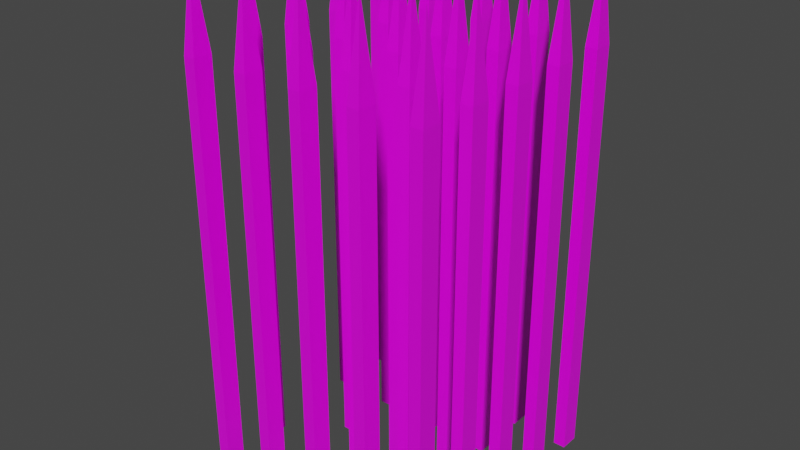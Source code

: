 # Source: spikes_5x5.blend  (saved by Blender 2.93.21; exported with 4.5.12 LTS)
import bpy
from mathutils import Matrix  # noqa: F401  (used for matrix-valued properties, if any)

bpy.ops.wm.read_factory_settings(use_empty=True)
scene = bpy.context.scene
scene.name = 'Scene'

# ---- collections
col_collection = bpy.data.collections.new('Collection'); scene.collection.children.link(col_collection)

# ---- images (referenced by path relative to the original .blend; pixels are not part of the script)
import os
ASSET_DIR = os.environ.get("B2B_ASSET_DIR", "")  # directory of the original .blend (textures are referenced by path, not embedded)
HERE = os.path.dirname(os.path.abspath(__file__))  # packed textures are extracted next to this script under _unpacked/

def load_image(name, relpath, width, height, colorspace="sRGB"):
    """Load a texture the original file referenced (path relative to the .blend, or extracted next to this script)."""
    p = next((c for c in (os.path.join(HERE, relpath), os.path.join(ASSET_DIR, relpath)) if relpath and os.path.exists(c)), "")
    if p:
        img = bpy.data.images.load(p, check_existing=True)
        img.name = name
    else:  # same state as the original file: an image datablock whose file is absent (Cycles renders it pink)
        img = bpy.data.images.new(name, width, height)
        img.source = "FILE"
        img.filepath = "//" + (relpath or name)
    img.colorspace_settings.name = colorspace
    return img
img_worntv_jpg = load_image('worntv.jpg', 'worntv.jpg', 1024, 1024, 'sRGB')

# ---- materials (node trees are filled in below, after node groups)
mat_material = bpy.data.materials.new('Material')
mat_material.alpha_threshold = 0.0
mat_material.use_transparent_shadow = False
mat_material.line_color = (0.0, 0.0, 0.0, 1.0)

# ---- material node trees
mat_material.use_nodes = True; mat_material.node_tree.nodes.clear()
_N = mat_material.node_tree.nodes; _L = mat_material.node_tree.links
n0 = _N.new('ShaderNodeOutputMaterial'); n0.name = 'Material Output'; n0.location = (300, 300)
n1 = _N.new('ShaderNodeBsdfPrincipled'); n1.name = 'Principled BSDF'; n1.location = (10, 300)
n1.distribution = 'GGX'
n1.subsurface_method = 'BURLEY'
n1.inputs[2].default_value = 0.4
n1.inputs[3].default_value = 1.45
n1.inputs[27].default_value = (0.0, 0.0, 0.0, 1.0)
n1.inputs[28].default_value = 1.0
n2 = _N.new('ShaderNodeTexImage'); n2.name = 'Image Texture'; n2.location = (-737, 180)
n2.image = img_worntv_jpg
_L.new(n1.outputs[0], n0.inputs[0])
_L.new(n2.outputs[0], n1.inputs[0])
n0.is_active_output = True

# ---- world
world_world = bpy.data.worlds.new('World'); scene.world = world_world
world_world.use_nodes = True; world_world.node_tree.nodes.clear()
_N = world_world.node_tree.nodes; _L = world_world.node_tree.links
n0 = _N.new('ShaderNodeOutputWorld'); n0.name = 'World Output'; n0.location = (300, 300)
n1 = _N.new('ShaderNodeBackground'); n1.name = 'Background'; n1.location = (10, 300)
n1.inputs[0].default_value = (0.05088, 0.05088, 0.05088, 1.0)
_L.new(n1.outputs[0], n0.inputs[0])
n0.is_active_output = True
world_world.color = (0.05088, 0.05088, 0.05088)
world_world.use_sun_shadow = False
world_world.sun_shadow_jitter_overblur = 0.0

# ---- meshes
me_cube = bpy.data.meshes.new('Cube')
me_cube.from_pydata([(0.02381, 0.03846, -0.8256), (0.02381, 0.03846, 0.8256), (0.02381, -0.03846, -0.8256), (0.02381, -0.03846, 0.8256), (-0.02381, 0.03846, -0.8256), (-0.02381, 0.03846, 0.8256), (-0.02381, -0.03846, -0.8256), (-0.02381, -0.03846, 0.8256), (0.0, 0.0, 1.174), (0.2619, 0.03846, -0.8256), (0.2619, 0.03846, 0.8256), (0.2619, -0.03846, -0.8256), (0.2619, -0.03846, 0.8256), (0.2143, 0.03846, -0.8256), (0.2143, 0.03846, 0.8256), (0.2143, -0.03846, -0.8256), (0.2143, -0.03846, 0.8256), (0.2381, 0.0, 1.174), (0.5, 0.03846, -0.8256), (0.5, 0.03846, 0.8256), (0.5, -0.03846, -0.8256), (0.5, -0.03846, 0.8256), (0.4524, 0.03846, -0.8256), (0.4524, 0.03846, 0.8256), (0.4524, -0.03846, -0.8256), (0.4524, -0.03846, 0.8256), (0.4762, 0.0, 1.174), (0.7381, 0.03846, -0.8256), (0.7381, 0.03846, 0.8256), (0.7381, -0.03846, -0.8256), (0.7381, -0.03846, 0.8256), (0.6905, 0.03846, -0.8256), (0.6905, 0.03846, 0.8256), (0.6905, -0.03846, -0.8256), (0.6905, -0.03846, 0.8256), (0.7143, 0.0, 1.174), (0.9762, 0.03846, -0.8256), (0.9762, 0.03846, 0.8256), (0.9762, -0.03846, -0.8256), (0.9762, -0.03846, 0.8256), (0.9286, 0.03846, -0.8256), (0.9286, 0.03846, 0.8256), (0.9286, -0.03846, -0.8256), (0.9286, -0.03846, 0.8256), (0.9524, 0.0, 1.174), (0.02381, 0.2692, -0.8256), (0.02381, 0.2692, 0.8256), (0.02381, 0.1923, -0.8256), (0.02381, 0.1923, 0.8256), (-0.02381, 0.2692, -0.8256), (-0.02381, 0.2692, 0.8256), (-0.02381, 0.1923, -0.8256), (-0.02381, 0.1923, 0.8256), (0.0, 0.2308, 1.174), (0.2619, 0.2692, -0.8256), (0.2619, 0.2692, 0.8256), (0.2619, 0.1923, -0.8256), (0.2619, 0.1923, 0.8256), (0.2143, 0.2692, -0.8256), (0.2143, 0.2692, 0.8256), (0.2143, 0.1923, -0.8256), (0.2143, 0.1923, 0.8256), (0.2381, 0.2308, 1.174), (0.5, 0.2692, -0.8256), (0.5, 0.2692, 0.8256), (0.5, 0.1923, -0.8256), (0.5, 0.1923, 0.8256), (0.4524, 0.2692, -0.8256), (0.4524, 0.2692, 0.8256), (0.4524, 0.1923, -0.8256), (0.4524, 0.1923, 0.8256), (0.4762, 0.2308, 1.174), (0.7381, 0.2692, -0.8256), (0.7381, 0.2692, 0.8256), (0.7381, 0.1923, -0.8256), (0.7381, 0.1923, 0.8256), (0.6905, 0.2692, -0.8256), (0.6905, 0.2692, 0.8256), (0.6905, 0.1923, -0.8256), (0.6905, 0.1923, 0.8256), (0.7143, 0.2308, 1.174), (0.9762, 0.2692, -0.8256), (0.9762, 0.2692, 0.8256), (0.9762, 0.1923, -0.8256), (0.9762, 0.1923, 0.8256), (0.9286, 0.2692, -0.8256), (0.9286, 0.2692, 0.8256), (0.9286, 0.1923, -0.8256), (0.9286, 0.1923, 0.8256), (0.9524, 0.2308, 1.174), (0.02381, 0.5, -0.8256), (0.02381, 0.5, 0.8256), (0.02381, 0.4231, -0.8256), (0.02381, 0.4231, 0.8256), (-0.02381, 0.5, -0.8256), (-0.02381, 0.5, 0.8256), (-0.02381, 0.4231, -0.8256), (-0.02381, 0.4231, 0.8256), (0.0, 0.4615, 1.174), (0.2619, 0.5, -0.8256), (0.2619, 0.5, 0.8256), (0.2619, 0.4231, -0.8256), (0.2619, 0.4231, 0.8256), (0.2143, 0.5, -0.8256), (0.2143, 0.5, 0.8256), (0.2143, 0.4231, -0.8256), (0.2143, 0.4231, 0.8256), (0.2381, 0.4615, 1.174), (0.5, 0.5, -0.8256), (0.5, 0.5, 0.8256), (0.5, 0.4231, -0.8256), (0.5, 0.4231, 0.8256), (0.4524, 0.5, -0.8256), (0.4524, 0.5, 0.8256), (0.4524, 0.4231, -0.8256), (0.4524, 0.4231, 0.8256), (0.4762, 0.4615, 1.174), (0.7381, 0.5, -0.8256), (0.7381, 0.5, 0.8256), (0.7381, 0.4231, -0.8256), (0.7381, 0.4231, 0.8256), (0.6905, 0.5, -0.8256), (0.6905, 0.5, 0.8256), (0.6905, 0.4231, -0.8256), (0.6905, 0.4231, 0.8256), (0.7143, 0.4615, 1.174), (0.9762, 0.5, -0.8256), (0.9762, 0.5, 0.8256), (0.9762, 0.4231, -0.8256), (0.9762, 0.4231, 0.8256), (0.9286, 0.5, -0.8256), (0.9286, 0.5, 0.8256), (0.9286, 0.4231, -0.8256), (0.9286, 0.4231, 0.8256), (0.9524, 0.4615, 1.174), (0.02381, 0.7308, -0.8256), (0.02381, 0.7308, 0.8256), (0.02381, 0.6538, -0.8256), (0.02381, 0.6538, 0.8256), (-0.02381, 0.7308, -0.8256), (-0.02381, 0.7308, 0.8256), (-0.02381, 0.6538, -0.8256), (-0.02381, 0.6538, 0.8256), (0.0, 0.6923, 1.174), (0.2619, 0.7308, -0.8256), (0.2619, 0.7308, 0.8256), (0.2619, 0.6538, -0.8256), (0.2619, 0.6538, 0.8256), (0.2143, 0.7308, -0.8256), (0.2143, 0.7308, 0.8256), (0.2143, 0.6538, -0.8256), (0.2143, 0.6538, 0.8256), (0.2381, 0.6923, 1.174), (0.5, 0.7308, -0.8256), (0.5, 0.7308, 0.8256), (0.5, 0.6538, -0.8256), (0.5, 0.6538, 0.8256), (0.4524, 0.7308, -0.8256), (0.4524, 0.7308, 0.8256), (0.4524, 0.6538, -0.8256), (0.4524, 0.6538, 0.8256), (0.4762, 0.6923, 1.174), (0.7381, 0.7308, -0.8256), (0.7381, 0.7308, 0.8256), (0.7381, 0.6538, -0.8256), (0.7381, 0.6538, 0.8256), (0.6905, 0.7308, -0.8256), (0.6905, 0.7308, 0.8256), (0.6905, 0.6538, -0.8256), (0.6905, 0.6538, 0.8256), (0.7143, 0.6923, 1.174), (0.9762, 0.7308, -0.8256), (0.9762, 0.7308, 0.8256), (0.9762, 0.6538, -0.8256), (0.9762, 0.6538, 0.8256), (0.9286, 0.7308, -0.8256), (0.9286, 0.7308, 0.8256), (0.9286, 0.6538, -0.8256), (0.9286, 0.6538, 0.8256), (0.9524, 0.6923, 1.174), (0.02381, 0.9615, -0.8256), (0.02381, 0.9615, 0.8256), (0.02381, 0.8846, -0.8256), (0.02381, 0.8846, 0.8256), (-0.02381, 0.9615, -0.8256), (-0.02381, 0.9615, 0.8256), (-0.02381, 0.8846, -0.8256), (-0.02381, 0.8846, 0.8256), (0.0, 0.9231, 1.174), (0.2619, 0.9615, -0.8256), (0.2619, 0.9615, 0.8256), (0.2619, 0.8846, -0.8256), (0.2619, 0.8846, 0.8256), (0.2143, 0.9615, -0.8256), (0.2143, 0.9615, 0.8256), (0.2143, 0.8846, -0.8256), (0.2143, 0.8846, 0.8256), (0.2381, 0.9231, 1.174), (0.5, 0.9615, -0.8256), (0.5, 0.9615, 0.8256), (0.5, 0.8846, -0.8256), (0.5, 0.8846, 0.8256), (0.4524, 0.9615, -0.8256), (0.4524, 0.9615, 0.8256), (0.4524, 0.8846, -0.8256), (0.4524, 0.8846, 0.8256), (0.4762, 0.9231, 1.174), (0.7381, 0.9615, -0.8256), (0.7381, 0.9615, 0.8256), (0.7381, 0.8846, -0.8256), (0.7381, 0.8846, 0.8256), (0.6905, 0.9615, -0.8256), (0.6905, 0.9615, 0.8256), (0.6905, 0.8846, -0.8256), (0.6905, 0.8846, 0.8256), (0.7143, 0.9231, 1.174), (0.9762, 0.9615, -0.8256), (0.9762, 0.9615, 0.8256), (0.9762, 0.8846, -0.8256), (0.9762, 0.8846, 0.8256), (0.9286, 0.9615, -0.8256), (0.9286, 0.9615, 0.8256), (0.9286, 0.8846, -0.8256), (0.9286, 0.8846, 0.8256), (0.9524, 0.9231, 1.174)], [], [(0, 4, 6, 2), (3, 2, 6, 7), (7, 6, 4, 5), (5, 1, 8), (1, 0, 2, 3), (5, 4, 0, 1), (3, 7, 8), (7, 5, 8), (1, 3, 8), (9, 13, 15, 11), (12, 11, 15, 16), (16, 15, 13, 14), (14, 10, 17), (10, 9, 11, 12), (14, 13, 9, 10), (12, 16, 17), (16, 14, 17), (10, 12, 17), (18, 22, 24, 20), (21, 20, 24, 25), (25, 24, 22, 23), (23, 19, 26), (19, 18, 20, 21), (23, 22, 18, 19), (21, 25, 26), (25, 23, 26), (19, 21, 26), (27, 31, 33, 29), (30, 29, 33, 34), (34, 33, 31, 32), (32, 28, 35), (28, 27, 29, 30), (32, 31, 27, 28), (30, 34, 35), (34, 32, 35), (28, 30, 35), (36, 40, 42, 38), (39, 38, 42, 43), (43, 42, 40, 41), (41, 37, 44), (37, 36, 38, 39), (41, 40, 36, 37), (39, 43, 44), (43, 41, 44), (37, 39, 44), (45, 49, 51, 47), (48, 47, 51, 52), (52, 51, 49, 50), (50, 46, 53), (46, 45, 47, 48), (50, 49, 45, 46), (48, 52, 53), (52, 50, 53), (46, 48, 53), (54, 58, 60, 56), (57, 56, 60, 61), (61, 60, 58, 59), (59, 55, 62), (55, 54, 56, 57), (59, 58, 54, 55), (57, 61, 62), (61, 59, 62), (55, 57, 62), (63, 67, 69, 65), (66, 65, 69, 70), (70, 69, 67, 68), (68, 64, 71), (64, 63, 65, 66), (68, 67, 63, 64), (66, 70, 71), (70, 68, 71), (64, 66, 71), (72, 76, 78, 74), (75, 74, 78, 79), (79, 78, 76, 77), (77, 73, 80), (73, 72, 74, 75), (77, 76, 72, 73), (75, 79, 80), (79, 77, 80), (73, 75, 80), (81, 85, 87, 83), (84, 83, 87, 88), (88, 87, 85, 86), (86, 82, 89), (82, 81, 83, 84), (86, 85, 81, 82), (84, 88, 89), (88, 86, 89), (82, 84, 89), (90, 94, 96, 92), (93, 92, 96, 97), (97, 96, 94, 95), (95, 91, 98), (91, 90, 92, 93), (95, 94, 90, 91), (93, 97, 98), (97, 95, 98), (91, 93, 98), (99, 103, 105, 101), (102, 101, 105, 106), (106, 105, 103, 104), (104, 100, 107), (100, 99, 101, 102), (104, 103, 99, 100), (102, 106, 107), (106, 104, 107), (100, 102, 107), (108, 112, 114, 110), (111, 110, 114, 115), (115, 114, 112, 113), (113, 109, 116), (109, 108, 110, 111), (113, 112, 108, 109), (111, 115, 116), (115, 113, 116), (109, 111, 116), (117, 121, 123, 119), (120, 119, 123, 124), (124, 123, 121, 122), (122, 118, 125), (118, 117, 119, 120), (122, 121, 117, 118), (120, 124, 125), (124, 122, 125), (118, 120, 125), (126, 130, 132, 128), (129, 128, 132, 133), (133, 132, 130, 131), (131, 127, 134), (127, 126, 128, 129), (131, 130, 126, 127), (129, 133, 134), (133, 131, 134), (127, 129, 134), (135, 139, 141, 137), (138, 137, 141, 142), (142, 141, 139, 140), (140, 136, 143), (136, 135, 137, 138), (140, 139, 135, 136), (138, 142, 143), (142, 140, 143), (136, 138, 143), (144, 148, 150, 146), (147, 146, 150, 151), (151, 150, 148, 149), (149, 145, 152), (145, 144, 146, 147), (149, 148, 144, 145), (147, 151, 152), (151, 149, 152), (145, 147, 152), (153, 157, 159, 155), (156, 155, 159, 160), (160, 159, 157, 158), (158, 154, 161), (154, 153, 155, 156), (158, 157, 153, 154), (156, 160, 161), (160, 158, 161), (154, 156, 161), (162, 166, 168, 164), (165, 164, 168, 169), (169, 168, 166, 167), (167, 163, 170), (163, 162, 164, 165), (167, 166, 162, 163), (165, 169, 170), (169, 167, 170), (163, 165, 170), (171, 175, 177, 173), (174, 173, 177, 178), (178, 177, 175, 176), (176, 172, 179), (172, 171, 173, 174), (176, 175, 171, 172), (174, 178, 179), (178, 176, 179), (172, 174, 179), (180, 184, 186, 182), (183, 182, 186, 187), (187, 186, 184, 185), (185, 181, 188), (181, 180, 182, 183), (185, 184, 180, 181), (183, 187, 188), (187, 185, 188), (181, 183, 188), (189, 193, 195, 191), (192, 191, 195, 196), (196, 195, 193, 194), (194, 190, 197), (190, 189, 191, 192), (194, 193, 189, 190), (192, 196, 197), (196, 194, 197), (190, 192, 197), (198, 202, 204, 200), (201, 200, 204, 205), (205, 204, 202, 203), (203, 199, 206), (199, 198, 200, 201), (203, 202, 198, 199), (201, 205, 206), (205, 203, 206), (199, 201, 206), (207, 211, 213, 209), (210, 209, 213, 214), (214, 213, 211, 212), (212, 208, 215), (208, 207, 209, 210), (212, 211, 207, 208), (210, 214, 215), (214, 212, 215), (208, 210, 215), (216, 220, 222, 218), (219, 218, 222, 223), (223, 222, 220, 221), (221, 217, 224), (217, 216, 218, 219), (221, 220, 216, 217), (219, 223, 224), (223, 221, 224), (217, 219, 224)])
_uv = me_cube.uv_layers.new(name='UVMap')
_uv.uv.foreach_set('vector', [0.625, 0.5, 0.875, 0.5, 0.875, 0.75, 0.625, 0.75, 0.375, 0.75, 0.625, 0.75, 0.625, 1.0, 0.375, 1.0, 0.375, 0.0, 0.625, 0.0, 0.625, 0.25, 0.375, 0.25, 0.375, 0.25, 0.375, 0.5, 0.375, 0.25, 0.375, 0.5, 0.625, 0.5, 0.625, 0.75, 0.375, 0.75, 0.375, 0.25, 0.625, 0.25, 0.625, 0.5, 0.375, 0.5, 0.375, 0.75, 0.375, 1.0, 0.375, 0.75, 0.375, 0.0, 0.375, 0.25, 0.375, 0.0, 0.375, 0.5, 0.375, 0.75, 0.375, 0.5, 0.625, 0.5, 0.875, 0.5, 0.875, 0.75, 0.625, 0.75, 0.375, 0.75, 0.625, 0.75, 0.625, 1.0, 0.375, 1.0, 0.375, 0.0, 0.625, 0.0, 0.625, 0.25, 0.375, 0.25, 0.375, 0.25, 0.375, 0.5, 0.375, 0.25, 0.375, 0.5, 0.625, 0.5, 0.625, 0.75, 0.375, 0.75, 0.375, 0.25, 0.625, 0.25, 0.625, 0.5, 0.375, 0.5, 0.375, 0.75, 0.375, 1.0, 0.375, 0.75, 0.375, 0.0, 0.375, 0.25, 0.375, 0.0, 0.375, 0.5, 0.375, 0.75, 0.375, 0.5, 0.625, 0.5, 0.875, 0.5, 0.875, 0.75, 0.625, 0.75, 0.375, 0.75, 0.625, 0.75, 0.625, 1.0, 0.375, 1.0, 0.375, 0.0, 0.625, 0.0, 0.625, 0.25, 0.375, 0.25, 0.375, 0.25, 0.375, 0.5, 0.375, 0.25, 0.375, 0.5, 0.625, 0.5, 0.625, 0.75, 0.375, 0.75, 0.375, 0.25, 0.625, 0.25, 0.625, 0.5, 0.375, 0.5, 0.375, 0.75, 0.375, 1.0, 0.375, 0.75, 0.375, 0.0, 0.375, 0.25, 0.375, 0.0, 0.375, 0.5, 0.375, 0.75, 0.375, 0.5, 0.625, 0.5, 0.875, 0.5, 0.875, 0.75, 0.625, 0.75, 0.375, 0.75, 0.625, 0.75, 0.625, 1.0, 0.375, 1.0, 0.375, 0.0, 0.625, 0.0, 0.625, 0.25, 0.375, 0.25, 0.375, 0.25, 0.375, 0.5, 0.375, 0.25, 0.375, 0.5, 0.625, 0.5, 0.625, 0.75, 0.375, 0.75, 0.375, 0.25, 0.625, 0.25, 0.625, 0.5, 0.375, 0.5, 0.375, 0.75, 0.375, 1.0, 0.375, 0.75, 0.375, 0.0, 0.375, 0.25, 0.375, 0.0, 0.375, 0.5, 0.375, 0.75, 0.375, 0.5, 0.625, 0.5, 0.875, 0.5, 0.875, 0.75, 0.625, 0.75, 0.375, 0.75, 0.625, 0.75, 0.625, 1.0, 0.375, 1.0, 0.375, 0.0, 0.625, 0.0, 0.625, 0.25, 0.375, 0.25, 0.375, 0.25, 0.375, 0.5, 0.375, 0.25, 0.375, 0.5, 0.625, 0.5, 0.625, 0.75, 0.375, 0.75, 0.375, 0.25, 0.625, 0.25, 0.625, 0.5, 0.375, 0.5, 0.375, 0.75, 0.375, 1.0, 0.375, 0.75, 0.375, 0.0, 0.375, 0.25, 0.375, 0.0, 0.375, 0.5, 0.375, 0.75, 0.375, 0.5, 0.625, 0.5, 0.875, 0.5, 0.875, 0.75, 0.625, 0.75, 0.375, 0.75, 0.625, 0.75, 0.625, 1.0, 0.375, 1.0, 0.375, 0.0, 0.625, 0.0, 0.625, 0.25, 0.375, 0.25, 0.375, 0.25, 0.375, 0.5, 0.375, 0.25, 0.375, 0.5, 0.625, 0.5, 0.625, 0.75, 0.375, 0.75, 0.375, 0.25, 0.625, 0.25, 0.625, 0.5, 0.375, 0.5, 0.375, 0.75, 0.375, 1.0, 0.375, 0.75, 0.375, 0.0, 0.375, 0.25, 0.375, 0.0, 0.375, 0.5, 0.375, 0.75, 0.375, 0.5, 0.625, 0.5, 0.875, 0.5, 0.875, 0.75, 0.625, 0.75, 0.375, 0.75, 0.625, 0.75, 0.625, 1.0, 0.375, 1.0, 0.375, 0.0, 0.625, 0.0, 0.625, 0.25, 0.375, 0.25, 0.375, 0.25, 0.375, 0.5, 0.375, 0.25, 0.375, 0.5, 0.625, 0.5, 0.625, 0.75, 0.375, 0.75, 0.375, 0.25, 0.625, 0.25, 0.625, 0.5, 0.375, 0.5, 0.375, 0.75, 0.375, 1.0, 0.375, 0.75, 0.375, 0.0, 0.375, 0.25, 0.375, 0.0, 0.375, 0.5, 0.375, 0.75, 0.375, 0.5, 0.625, 0.5, 0.875, 0.5, 0.875, 0.75, 0.625, 0.75, 0.375, 0.75, 0.625, 0.75, 0.625, 1.0, 0.375, 1.0, 0.375, 0.0, 0.625, 0.0, 0.625, 0.25, 0.375, 0.25, 0.375, 0.25, 0.375, 0.5, 0.375, 0.25, 0.375, 0.5, 0.625, 0.5, 0.625, 0.75, 0.375, 0.75, 0.375, 0.25, 0.625, 0.25, 0.625, 0.5, 0.375, 0.5, 0.375, 0.75, 0.375, 1.0, 0.375, 0.75, 0.375, 0.0, 0.375, 0.25, 0.375, 0.0, 0.375, 0.5, 0.375, 0.75, 0.375, 0.5, 0.625, 0.5, 0.875, 0.5, 0.875, 0.75, 0.625, 0.75, 0.375, 0.75, 0.625, 0.75, 0.625, 1.0, 0.375, 1.0, 0.375, 0.0, 0.625, 0.0, 0.625, 0.25, 0.375, 0.25, 0.375, 0.25, 0.375, 0.5, 0.375, 0.25, 0.375, 0.5, 0.625, 0.5, 0.625, 0.75, 0.375, 0.75, 0.375, 0.25, 0.625, 0.25, 0.625, 0.5, 0.375, 0.5, 0.375, 0.75, 0.375, 1.0, 0.375, 0.75, 0.375, 0.0, 0.375, 0.25, 0.375, 0.0, 0.375, 0.5, 0.375, 0.75, 0.375, 0.5, 0.625, 0.5, 0.875, 0.5, 0.875, 0.75, 0.625, 0.75, 0.375, 0.75, 0.625, 0.75, 0.625, 1.0, 0.375, 1.0, 0.375, 0.0, 0.625, 0.0, 0.625, 0.25, 0.375, 0.25, 0.375, 0.25, 0.375, 0.5, 0.375, 0.25, 0.375, 0.5, 0.625, 0.5, 0.625, 0.75, 0.375, 0.75, 0.375, 0.25, 0.625, 0.25, 0.625, 0.5, 0.375, 0.5, 0.375, 0.75, 0.375, 1.0, 0.375, 0.75, 0.375, 0.0, 0.375, 0.25, 0.375, 0.0, 0.375, 0.5, 0.375, 0.75, 0.375, 0.5, 0.625, 0.5, 0.875, 0.5, 0.875, 0.75, 0.625, 0.75, 0.375, 0.75, 0.625, 0.75, 0.625, 1.0, 0.375, 1.0, 0.375, 0.0, 0.625, 0.0, 0.625, 0.25, 0.375, 0.25, 0.375, 0.25, 0.375, 0.5, 0.375, 0.25, 0.375, 0.5, 0.625, 0.5, 0.625, 0.75, 0.375, 0.75, 0.375, 0.25, 0.625, 0.25, 0.625, 0.5, 0.375, 0.5, 0.375, 0.75, 0.375, 1.0, 0.375, 0.75, 0.375, 0.0, 0.375, 0.25, 0.375, 0.0, 0.375, 0.5, 0.375, 0.75, 0.375, 0.5, 0.625, 0.5, 0.875, 0.5, 0.875, 0.75, 0.625, 0.75, 0.375, 0.75, 0.625, 0.75, 0.625, 1.0, 0.375, 1.0, 0.375, 0.0, 0.625, 0.0, 0.625, 0.25, 0.375, 0.25, 0.375, 0.25, 0.375, 0.5, 0.375, 0.25, 0.375, 0.5, 0.625, 0.5, 0.625, 0.75, 0.375, 0.75, 0.375, 0.25, 0.625, 0.25, 0.625, 0.5, 0.375, 0.5, 0.375, 0.75, 0.375, 1.0, 0.375, 0.75, 0.375, 0.0, 0.375, 0.25, 0.375, 0.0, 0.375, 0.5, 0.375, 0.75, 0.375, 0.5, 0.625, 0.5, 0.875, 0.5, 0.875, 0.75, 0.625, 0.75, 0.375, 0.75, 0.625, 0.75, 0.625, 1.0, 0.375, 1.0, 0.375, 0.0, 0.625, 0.0, 0.625, 0.25, 0.375, 0.25, 0.375, 0.25, 0.375, 0.5, 0.375, 0.25, 0.375, 0.5, 0.625, 0.5, 0.625, 0.75, 0.375, 0.75, 0.375, 0.25, 0.625, 0.25, 0.625, 0.5, 0.375, 0.5, 0.375, 0.75, 0.375, 1.0, 0.375, 0.75, 0.375, 0.0, 0.375, 0.25, 0.375, 0.0, 0.375, 0.5, 0.375, 0.75, 0.375, 0.5, 0.625, 0.5, 0.875, 0.5, 0.875, 0.75, 0.625, 0.75, 0.375, 0.75, 0.625, 0.75, 0.625, 1.0, 0.375, 1.0, 0.375, 0.0, 0.625, 0.0, 0.625, 0.25, 0.375, 0.25, 0.375, 0.25, 0.375, 0.5, 0.375, 0.25, 0.375, 0.5, 0.625, 0.5, 0.625, 0.75, 0.375, 0.75, 0.375, 0.25, 0.625, 0.25, 0.625, 0.5, 0.375, 0.5, 0.375, 0.75, 0.375, 1.0, 0.375, 0.75, 0.375, 0.0, 0.375, 0.25, 0.375, 0.0, 0.375, 0.5, 0.375, 0.75, 0.375, 0.5, 0.625, 0.5, 0.875, 0.5, 0.875, 0.75, 0.625, 0.75, 0.375, 0.75, 0.625, 0.75, 0.625, 1.0, 0.375, 1.0, 0.375, 0.0, 0.625, 0.0, 0.625, 0.25, 0.375, 0.25, 0.375, 0.25, 0.375, 0.5, 0.375, 0.25, 0.375, 0.5, 0.625, 0.5, 0.625, 0.75, 0.375, 0.75, 0.375, 0.25, 0.625, 0.25, 0.625, 0.5, 0.375, 0.5, 0.375, 0.75, 0.375, 1.0, 0.375, 0.75, 0.375, 0.0, 0.375, 0.25, 0.375, 0.0, 0.375, 0.5, 0.375, 0.75, 0.375, 0.5, 0.625, 0.5, 0.875, 0.5, 0.875, 0.75, 0.625, 0.75, 0.375, 0.75, 0.625, 0.75, 0.625, 1.0, 0.375, 1.0, 0.375, 0.0, 0.625, 0.0, 0.625, 0.25, 0.375, 0.25, 0.375, 0.25, 0.375, 0.5, 0.375, 0.25, 0.375, 0.5, 0.625, 0.5, 0.625, 0.75, 0.375, 0.75, 0.375, 0.25, 0.625, 0.25, 0.625, 0.5, 0.375, 0.5, 0.375, 0.75, 0.375, 1.0, 0.375, 0.75, 0.375, 0.0, 0.375, 0.25, 0.375, 0.0, 0.375, 0.5, 0.375, 0.75, 0.375, 0.5, 0.625, 0.5, 0.875, 0.5, 0.875, 0.75, 0.625, 0.75, 0.375, 0.75, 0.625, 0.75, 0.625, 1.0, 0.375, 1.0, 0.375, 0.0, 0.625, 0.0, 0.625, 0.25, 0.375, 0.25, 0.375, 0.25, 0.375, 0.5, 0.375, 0.25, 0.375, 0.5, 0.625, 0.5, 0.625, 0.75, 0.375, 0.75, 0.375, 0.25, 0.625, 0.25, 0.625, 0.5, 0.375, 0.5, 0.375, 0.75, 0.375, 1.0, 0.375, 0.75, 0.375, 0.0, 0.375, 0.25, 0.375, 0.0, 0.375, 0.5, 0.375, 0.75, 0.375, 0.5, 0.625, 0.5, 0.875, 0.5, 0.875, 0.75, 0.625, 0.75, 0.375, 0.75, 0.625, 0.75, 0.625, 1.0, 0.375, 1.0, 0.375, 0.0, 0.625, 0.0, 0.625, 0.25, 0.375, 0.25, 0.375, 0.25, 0.375, 0.5, 0.375, 0.25, 0.375, 0.5, 0.625, 0.5, 0.625, 0.75, 0.375, 0.75, 0.375, 0.25, 0.625, 0.25, 0.625, 0.5, 0.375, 0.5, 0.375, 0.75, 0.375, 1.0, 0.375, 0.75, 0.375, 0.0, 0.375, 0.25, 0.375, 0.0, 0.375, 0.5, 0.375, 0.75, 0.375, 0.5, 0.625, 0.5, 0.875, 0.5, 0.875, 0.75, 0.625, 0.75, 0.375, 0.75, 0.625, 0.75, 0.625, 1.0, 0.375, 1.0, 0.375, 0.0, 0.625, 0.0, 0.625, 0.25, 0.375, 0.25, 0.375, 0.25, 0.375, 0.5, 0.375, 0.25, 0.375, 0.5, 0.625, 0.5, 0.625, 0.75, 0.375, 0.75, 0.375, 0.25, 0.625, 0.25, 0.625, 0.5, 0.375, 0.5, 0.375, 0.75, 0.375, 1.0, 0.375, 0.75, 0.375, 0.0, 0.375, 0.25, 0.375, 0.0, 0.375, 0.5, 0.375, 0.75, 0.375, 0.5, 0.625, 0.5, 0.875, 0.5, 0.875, 0.75, 0.625, 0.75, 0.375, 0.75, 0.625, 0.75, 0.625, 1.0, 0.375, 1.0, 0.375, 0.0, 0.625, 0.0, 0.625, 0.25, 0.375, 0.25, 0.375, 0.25, 0.375, 0.5, 0.375, 0.25, 0.375, 0.5, 0.625, 0.5, 0.625, 0.75, 0.375, 0.75, 0.375, 0.25, 0.625, 0.25, 0.625, 0.5, 0.375, 0.5, 0.375, 0.75, 0.375, 1.0, 0.375, 0.75, 0.375, 0.0, 0.375, 0.25, 0.375, 0.0, 0.375, 0.5, 0.375, 0.75, 0.375, 0.5, 0.625, 0.5, 0.875, 0.5, 0.875, 0.75, 0.625, 0.75, 0.375, 0.75, 0.625, 0.75, 0.625, 1.0, 0.375, 1.0, 0.375, 0.0, 0.625, 0.0, 0.625, 0.25, 0.375, 0.25, 0.375, 0.25, 0.375, 0.5, 0.375, 0.25, 0.375, 0.5, 0.625, 0.5, 0.625, 0.75, 0.375, 0.75, 0.375, 0.25, 0.625, 0.25, 0.625, 0.5, 0.375, 0.5, 0.375, 0.75, 0.375, 1.0, 0.375, 0.75, 0.375, 0.0, 0.375, 0.25, 0.375, 0.0, 0.375, 0.5, 0.375, 0.75, 0.375, 0.5, 0.625, 0.5, 0.875, 0.5, 0.875, 0.75, 0.625, 0.75, 0.375, 0.75, 0.625, 0.75, 0.625, 1.0, 0.375, 1.0, 0.375, 0.0, 0.625, 0.0, 0.625, 0.25, 0.375, 0.25, 0.375, 0.25, 0.375, 0.5, 0.375, 0.25, 0.375, 0.5, 0.625, 0.5, 0.625, 0.75, 0.375, 0.75, 0.375, 0.25, 0.625, 0.25, 0.625, 0.5, 0.375, 0.5, 0.375, 0.75, 0.375, 1.0, 0.375, 0.75, 0.375, 0.0, 0.375, 0.25, 0.375, 0.0, 0.375, 0.5, 0.375, 0.75, 0.375, 0.5, 0.625, 0.5, 0.875, 0.5, 0.875, 0.75, 0.625, 0.75, 0.375, 0.75, 0.625, 0.75, 0.625, 1.0, 0.375, 1.0, 0.375, 0.0, 0.625, 0.0, 0.625, 0.25, 0.375, 0.25, 0.375, 0.25, 0.375, 0.5, 0.375, 0.25, 0.375, 0.5, 0.625, 0.5, 0.625, 0.75, 0.375, 0.75, 0.375, 0.25, 0.625, 0.25, 0.625, 0.5, 0.375, 0.5, 0.375, 0.75, 0.375, 1.0, 0.375, 0.75, 0.375, 0.0, 0.375, 0.25, 0.375, 0.0, 0.375, 0.5, 0.375, 0.75, 0.375, 0.5, 0.625, 0.5, 0.875, 0.5, 0.875, 0.75, 0.625, 0.75, 0.375, 0.75, 0.625, 0.75, 0.625, 1.0, 0.375, 1.0, 0.375, 0.0, 0.625, 0.0, 0.625, 0.25, 0.375, 0.25, 0.375, 0.25, 0.375, 0.5, 0.375, 0.25, 0.375, 0.5, 0.625, 0.5, 0.625, 0.75, 0.375, 0.75, 0.375, 0.25, 0.625, 0.25, 0.625, 0.5, 0.375, 0.5, 0.375, 0.75, 0.375, 1.0, 0.375, 0.75, 0.375, 0.0, 0.375, 0.25, 0.375, 0.0, 0.375, 0.5, 0.375, 0.75, 0.375, 0.5, 0.625, 0.5, 0.875, 0.5, 0.875, 0.75, 0.625, 0.75, 0.375, 0.75, 0.625, 0.75, 0.625, 1.0, 0.375, 1.0, 0.375, 0.0, 0.625, 0.0, 0.625, 0.25, 0.375, 0.25, 0.375, 0.25, 0.375, 0.5, 0.375, 0.25, 0.375, 0.5, 0.625, 0.5, 0.625, 0.75, 0.375, 0.75, 0.375, 0.25, 0.625, 0.25, 0.625, 0.5, 0.375, 0.5, 0.375, 0.75, 0.375, 1.0, 0.375, 0.75, 0.375, 0.0, 0.375, 0.25, 0.375, 0.0, 0.375, 0.5, 0.375, 0.75, 0.375, 0.5])
me_cube.materials.append(mat_material)
me_cube.use_remesh_preserve_volume = False
me_cube.use_remesh_preserve_attributes = False
me_cube.use_mirror_vertex_groups = False
me_cube.update()

# ---- objects
ob_spikes_5x5 = bpy.data.objects.new('spikes_5x5', me_cube)

# ---- transforms, parenting, visibility, modifiers, constraints
ob_spikes_5x5.location = (0.0, 0.0, 0.0)
ob_spikes_5x5.lock_rotations_4d = False
ob_spikes_5x5.empty_display_type = 'ARROWS'
ob_spikes_5x5.lineart.crease_threshold = 0.0

# ---- collection membership
col_collection.objects.link(ob_spikes_5x5)

# ---- scene / render settings (as saved in the file)
scene.frame_start = 1; scene.frame_end = 250; scene.frame_set(1)
scene.render.engine = 'BLENDER_EEVEE_NEXT'
scene.cycles.use_denoising = False
scene.cycles.samples = 128
scene.cycles.sampling_pattern = 'TABULATED_SOBOL'
scene.cycles.use_adaptive_sampling = False
scene.cycles.use_light_tree = False
scene.view_settings.view_transform = 'Filmic'
bpy.context.view_layer.update()

# ---- added for rendering (the .blend has no active camera and no usable light): camera, sun
cam_auto = bpy.data.cameras.new('AutoCamera')
cam_auto.lens = 50.0
cam_auto.sensor_width = 36.0
cam_auto.clip_end = 1000.0
ob_auto_camera = bpy.data.objects.new('AutoCamera', cam_auto)
scene.collection.objects.link(ob_auto_camera)
ob_auto_camera.location = (2.74252, -2.25806, 1.98745)
ob_auto_camera.rotation_euler = (1.09748, -7.21219e-08, 0.694738)
scene.camera = ob_auto_camera
light_auto_sun = bpy.data.lights.new('AutoSun', 'SUN')
light_auto_sun.energy = 3.0
light_auto_sun.angle = 0.0523599
ob_auto_sun = bpy.data.objects.new('AutoSun', light_auto_sun)
scene.collection.objects.link(ob_auto_sun)
ob_auto_sun.rotation_euler = (0.872665, 0.174533, 0.523599)
bpy.context.view_layer.update()
